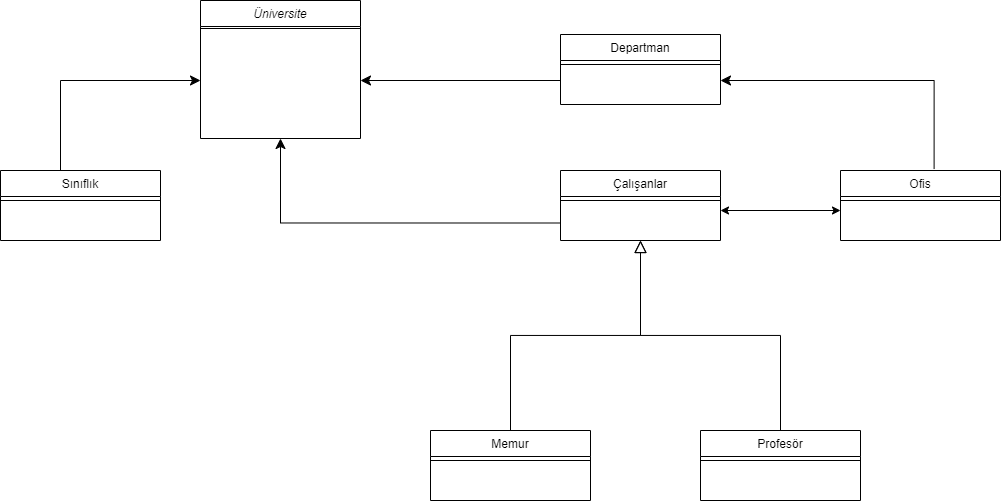

The diagram above was exported from draw.io. Its source (the exported page's mxGraphModel, read from the mxfile embedded in the PNG):
<mxGraphModel dx="838" dy="456" grid="1" gridSize="10" guides="1" tooltips="1" connect="1" arrows="1" fold="1" page="1" pageScale="1" pageWidth="827" pageHeight="1169" math="0" shadow="0">
  <root>
    <mxCell id="WIyWlLk6GJQsqaUBKTNV-0" />
    <mxCell id="WIyWlLk6GJQsqaUBKTNV-1" parent="WIyWlLk6GJQsqaUBKTNV-0" />
    <mxCell id="zkfFHV4jXpPFQw0GAbJ--0" value="Üniversite&#10;" style="swimlane;fontStyle=2;align=center;verticalAlign=top;childLayout=stackLayout;horizontal=1;startSize=26;horizontalStack=0;resizeParent=1;resizeLast=0;collapsible=1;marginBottom=0;rounded=0;shadow=0;strokeWidth=1;" parent="WIyWlLk6GJQsqaUBKTNV-1" vertex="1">
      <mxGeometry x="470" y="230" width="160" height="138" as="geometry">
        <mxRectangle x="230" y="140" width="160" height="26" as="alternateBounds" />
      </mxGeometry>
    </mxCell>
    <mxCell id="zkfFHV4jXpPFQw0GAbJ--4" value="" style="line;html=1;strokeWidth=1;align=left;verticalAlign=middle;spacingTop=-1;spacingLeft=3;spacingRight=3;rotatable=0;labelPosition=right;points=[];portConstraint=eastwest;" parent="zkfFHV4jXpPFQw0GAbJ--0" vertex="1">
      <mxGeometry y="26" width="160" height="4" as="geometry" />
    </mxCell>
    <mxCell id="zkfFHV4jXpPFQw0GAbJ--6" value="Memur" style="swimlane;fontStyle=0;align=center;verticalAlign=top;childLayout=stackLayout;horizontal=1;startSize=26;horizontalStack=0;resizeParent=1;resizeLast=0;collapsible=1;marginBottom=0;rounded=0;shadow=0;strokeWidth=1;" parent="WIyWlLk6GJQsqaUBKTNV-1" vertex="1">
      <mxGeometry x="700" y="660" width="160" height="70" as="geometry">
        <mxRectangle x="130" y="380" width="160" height="26" as="alternateBounds" />
      </mxGeometry>
    </mxCell>
    <mxCell id="zkfFHV4jXpPFQw0GAbJ--9" value="" style="line;html=1;strokeWidth=1;align=left;verticalAlign=middle;spacingTop=-1;spacingLeft=3;spacingRight=3;rotatable=0;labelPosition=right;points=[];portConstraint=eastwest;" parent="zkfFHV4jXpPFQw0GAbJ--6" vertex="1">
      <mxGeometry y="26" width="160" height="8" as="geometry" />
    </mxCell>
    <mxCell id="zkfFHV4jXpPFQw0GAbJ--12" value="" style="endArrow=block;endSize=10;endFill=0;shadow=0;strokeWidth=1;rounded=0;edgeStyle=elbowEdgeStyle;elbow=vertical;entryX=0.5;entryY=1;entryDx=0;entryDy=0;" parent="WIyWlLk6GJQsqaUBKTNV-1" source="zkfFHV4jXpPFQw0GAbJ--6" target="wq_VU97ToS0C4PM63nMz-8" edge="1">
      <mxGeometry width="160" relative="1" as="geometry">
        <mxPoint x="450" y="313" as="sourcePoint" />
        <mxPoint x="450" y="313" as="targetPoint" />
      </mxGeometry>
    </mxCell>
    <mxCell id="zkfFHV4jXpPFQw0GAbJ--13" value="Profesör" style="swimlane;fontStyle=0;align=center;verticalAlign=top;childLayout=stackLayout;horizontal=1;startSize=26;horizontalStack=0;resizeParent=1;resizeLast=0;collapsible=1;marginBottom=0;rounded=0;shadow=0;strokeWidth=1;" parent="WIyWlLk6GJQsqaUBKTNV-1" vertex="1">
      <mxGeometry x="970" y="660" width="160" height="70" as="geometry">
        <mxRectangle x="340" y="380" width="170" height="26" as="alternateBounds" />
      </mxGeometry>
    </mxCell>
    <mxCell id="zkfFHV4jXpPFQw0GAbJ--15" value="" style="line;html=1;strokeWidth=1;align=left;verticalAlign=middle;spacingTop=-1;spacingLeft=3;spacingRight=3;rotatable=0;labelPosition=right;points=[];portConstraint=eastwest;" parent="zkfFHV4jXpPFQw0GAbJ--13" vertex="1">
      <mxGeometry y="26" width="160" height="8" as="geometry" />
    </mxCell>
    <mxCell id="zkfFHV4jXpPFQw0GAbJ--16" value="" style="endArrow=block;endSize=10;endFill=0;shadow=0;strokeWidth=1;rounded=0;edgeStyle=elbowEdgeStyle;elbow=vertical;entryX=0.5;entryY=1;entryDx=0;entryDy=0;" parent="WIyWlLk6GJQsqaUBKTNV-1" source="zkfFHV4jXpPFQw0GAbJ--13" target="wq_VU97ToS0C4PM63nMz-8" edge="1">
      <mxGeometry width="160" relative="1" as="geometry">
        <mxPoint x="460" y="483" as="sourcePoint" />
        <mxPoint x="560" y="381" as="targetPoint" />
      </mxGeometry>
    </mxCell>
    <mxCell id="wq_VU97ToS0C4PM63nMz-0" value="Departman" style="swimlane;fontStyle=0;align=center;verticalAlign=top;childLayout=stackLayout;horizontal=1;startSize=26;horizontalStack=0;resizeParent=1;resizeLast=0;collapsible=1;marginBottom=0;rounded=0;shadow=0;strokeWidth=1;" vertex="1" parent="WIyWlLk6GJQsqaUBKTNV-1">
      <mxGeometry x="830" y="264" width="160" height="70" as="geometry">
        <mxRectangle x="340" y="380" width="170" height="26" as="alternateBounds" />
      </mxGeometry>
    </mxCell>
    <mxCell id="wq_VU97ToS0C4PM63nMz-2" value="" style="line;html=1;strokeWidth=1;align=left;verticalAlign=middle;spacingTop=-1;spacingLeft=3;spacingRight=3;rotatable=0;labelPosition=right;points=[];portConstraint=eastwest;" vertex="1" parent="wq_VU97ToS0C4PM63nMz-0">
      <mxGeometry y="26" width="160" height="8" as="geometry" />
    </mxCell>
    <mxCell id="wq_VU97ToS0C4PM63nMz-8" value="Çalışanlar" style="swimlane;fontStyle=0;align=center;verticalAlign=top;childLayout=stackLayout;horizontal=1;startSize=26;horizontalStack=0;resizeParent=1;resizeLast=0;collapsible=1;marginBottom=0;rounded=0;shadow=0;strokeWidth=1;" vertex="1" parent="WIyWlLk6GJQsqaUBKTNV-1">
      <mxGeometry x="830" y="400" width="160" height="70" as="geometry">
        <mxRectangle x="340" y="380" width="170" height="26" as="alternateBounds" />
      </mxGeometry>
    </mxCell>
    <mxCell id="wq_VU97ToS0C4PM63nMz-10" value="" style="line;html=1;strokeWidth=1;align=left;verticalAlign=middle;spacingTop=-1;spacingLeft=3;spacingRight=3;rotatable=0;labelPosition=right;points=[];portConstraint=eastwest;" vertex="1" parent="wq_VU97ToS0C4PM63nMz-8">
      <mxGeometry y="26" width="160" height="8" as="geometry" />
    </mxCell>
    <mxCell id="wq_VU97ToS0C4PM63nMz-17" value="" style="edgeStyle=segmentEdgeStyle;endArrow=classic;html=1;curved=0;rounded=0;endSize=8;startSize=8;exitX=0;exitY=0.75;exitDx=0;exitDy=0;entryX=0.5;entryY=1;entryDx=0;entryDy=0;" edge="1" parent="WIyWlLk6GJQsqaUBKTNV-1" source="wq_VU97ToS0C4PM63nMz-8" target="zkfFHV4jXpPFQw0GAbJ--0">
      <mxGeometry width="50" height="50" relative="1" as="geometry">
        <mxPoint x="690" y="540" as="sourcePoint" />
        <mxPoint x="740" y="490" as="targetPoint" />
      </mxGeometry>
    </mxCell>
    <mxCell id="wq_VU97ToS0C4PM63nMz-18" value="" style="edgeStyle=segmentEdgeStyle;endArrow=classic;html=1;curved=0;rounded=0;endSize=8;startSize=8;" edge="1" parent="WIyWlLk6GJQsqaUBKTNV-1">
      <mxGeometry width="50" height="50" relative="1" as="geometry">
        <mxPoint x="830" y="310" as="sourcePoint" />
        <mxPoint x="630" y="310" as="targetPoint" />
      </mxGeometry>
    </mxCell>
    <mxCell id="wq_VU97ToS0C4PM63nMz-19" value="Ofis" style="swimlane;fontStyle=0;align=center;verticalAlign=top;childLayout=stackLayout;horizontal=1;startSize=26;horizontalStack=0;resizeParent=1;resizeLast=0;collapsible=1;marginBottom=0;rounded=0;shadow=0;strokeWidth=1;" vertex="1" parent="WIyWlLk6GJQsqaUBKTNV-1">
      <mxGeometry x="1110" y="400" width="160" height="70" as="geometry">
        <mxRectangle x="340" y="380" width="170" height="26" as="alternateBounds" />
      </mxGeometry>
    </mxCell>
    <mxCell id="wq_VU97ToS0C4PM63nMz-20" value="" style="line;html=1;strokeWidth=1;align=left;verticalAlign=middle;spacingTop=-1;spacingLeft=3;spacingRight=3;rotatable=0;labelPosition=right;points=[];portConstraint=eastwest;" vertex="1" parent="wq_VU97ToS0C4PM63nMz-19">
      <mxGeometry y="26" width="160" height="8" as="geometry" />
    </mxCell>
    <mxCell id="wq_VU97ToS0C4PM63nMz-23" value="" style="endArrow=classic;startArrow=classic;html=1;rounded=0;" edge="1" parent="WIyWlLk6GJQsqaUBKTNV-1">
      <mxGeometry width="50" height="50" relative="1" as="geometry">
        <mxPoint x="990" y="440" as="sourcePoint" />
        <mxPoint x="1110" y="440" as="targetPoint" />
      </mxGeometry>
    </mxCell>
    <mxCell id="wq_VU97ToS0C4PM63nMz-25" value="" style="edgeStyle=segmentEdgeStyle;endArrow=classic;html=1;curved=0;rounded=0;endSize=8;startSize=8;exitX=0.585;exitY=-0.021;exitDx=0;exitDy=0;exitPerimeter=0;" edge="1" parent="WIyWlLk6GJQsqaUBKTNV-1" source="wq_VU97ToS0C4PM63nMz-19">
      <mxGeometry width="50" height="50" relative="1" as="geometry">
        <mxPoint x="1210" y="364" as="sourcePoint" />
        <mxPoint x="990" y="310" as="targetPoint" />
        <Array as="points">
          <mxPoint x="1204" y="310" />
        </Array>
      </mxGeometry>
    </mxCell>
    <mxCell id="wq_VU97ToS0C4PM63nMz-26" value="Sınıflık" style="swimlane;fontStyle=0;align=center;verticalAlign=top;childLayout=stackLayout;horizontal=1;startSize=26;horizontalStack=0;resizeParent=1;resizeLast=0;collapsible=1;marginBottom=0;rounded=0;shadow=0;strokeWidth=1;" vertex="1" parent="WIyWlLk6GJQsqaUBKTNV-1">
      <mxGeometry x="270" y="400" width="160" height="70" as="geometry">
        <mxRectangle x="340" y="380" width="170" height="26" as="alternateBounds" />
      </mxGeometry>
    </mxCell>
    <mxCell id="wq_VU97ToS0C4PM63nMz-27" value="" style="line;html=1;strokeWidth=1;align=left;verticalAlign=middle;spacingTop=-1;spacingLeft=3;spacingRight=3;rotatable=0;labelPosition=right;points=[];portConstraint=eastwest;" vertex="1" parent="wq_VU97ToS0C4PM63nMz-26">
      <mxGeometry y="26" width="160" height="8" as="geometry" />
    </mxCell>
    <mxCell id="wq_VU97ToS0C4PM63nMz-28" value="" style="edgeStyle=segmentEdgeStyle;endArrow=classic;html=1;curved=0;rounded=0;endSize=8;startSize=8;exitX=0.5;exitY=0;exitDx=0;exitDy=0;" edge="1" parent="WIyWlLk6GJQsqaUBKTNV-1">
      <mxGeometry width="50" height="50" relative="1" as="geometry">
        <mxPoint x="320" y="400" as="sourcePoint" />
        <mxPoint x="470" y="310" as="targetPoint" />
        <Array as="points">
          <mxPoint x="330" y="400" />
          <mxPoint x="330" y="310" />
        </Array>
      </mxGeometry>
    </mxCell>
  </root>
</mxGraphModel>